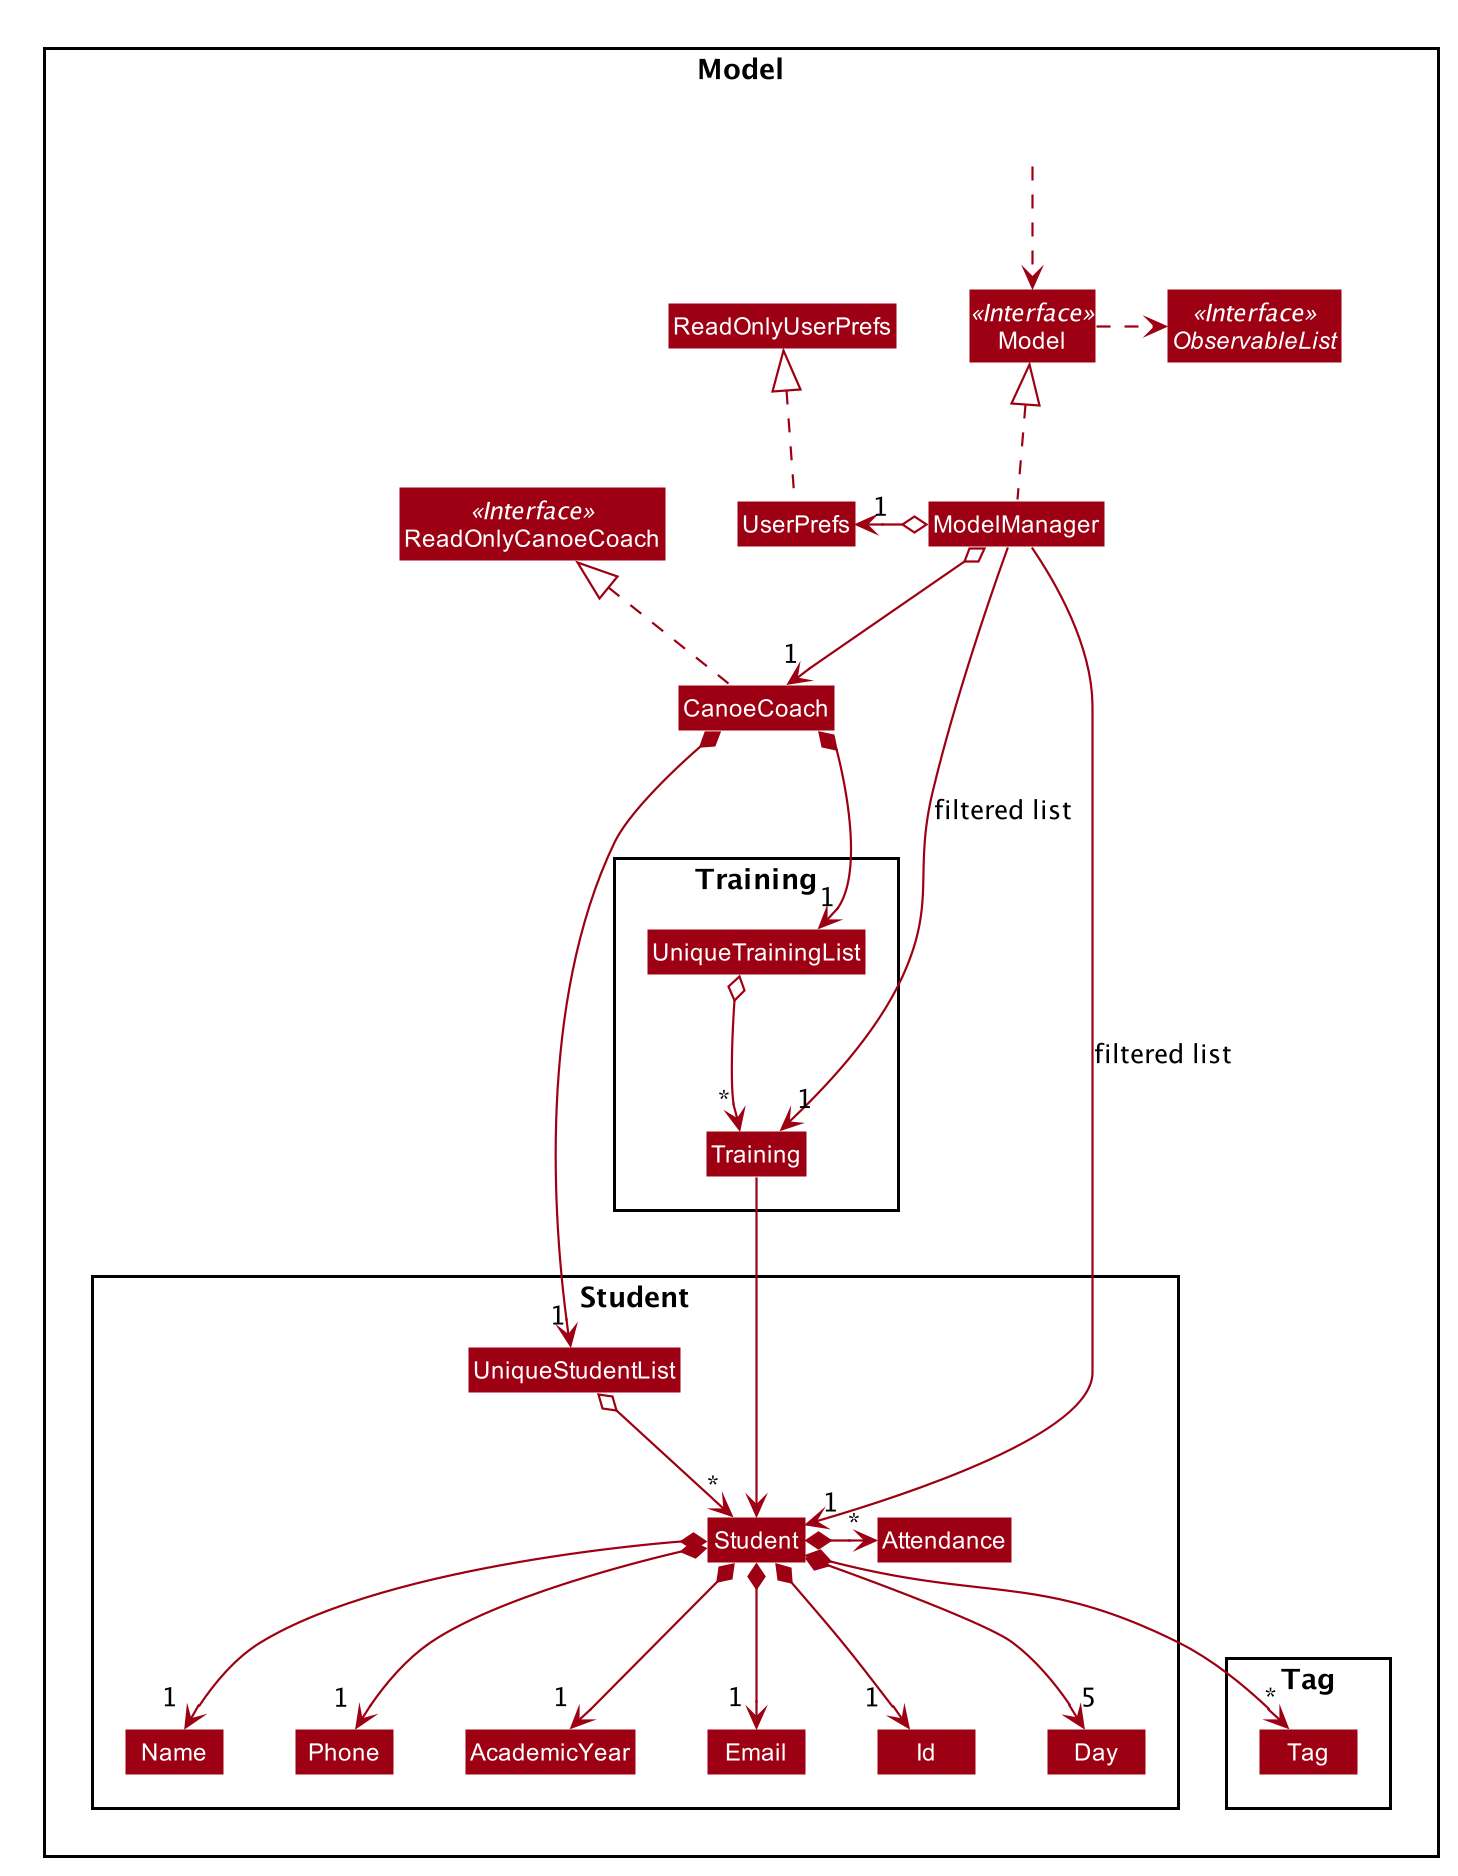

The diagram above was rendered by PlantUML. Its source (embedded in the PNG):
@startuml








skinparam BackgroundColor #FFFFFFF

skinparam Shadowing false

skinparam Class {
    FontColor #FFFFFF
    BorderThickness 1
    BorderColor #FFFFFF
    StereotypeFontColor #FFFFFF
    FontName Arial
}

skinparam Actor {
    BorderColor #000000
    Color #000000
    FontName Arial
}

skinparam Sequence {
    MessageAlign center
    BoxFontSize 15
    BoxPadding 0
    BoxFontColor #FFFFFF
    FontName Arial
}

skinparam Participant {
    FontColor #FFFFFFF
    Padding 20
}

skinparam MinClassWidth 50
skinparam ParticipantPadding 10
skinparam Shadowing false
skinparam DefaultTextAlignment center
skinparam packageStyle Rectangle

hide footbox
hide members
hide circle
skinparam arrowThickness 1.1
skinparam arrowColor #9D0012
skinparam classBackgroundColor #9D0012

Package Model <<Rectangle>>{
Interface ReadOnlyCanoeCoach <<Interface>>
Interface Model <<Interface>>
Interface ObservableList <<Interface>>
Class CanoeCoach
Class ReadOnlyCanoeCoach
Class Model
Class ModelManager
Class UserPrefs
Class ReadOnlyUserPrefs

Package Student {
Class Student
Class Id
Class Email
Class Name
Class AcademicYear
Class Phone
Class Day
Class UniqueStudentList
Class Attendance
}

Package Training {
Class Training
Class UniqueTrainingList
}

Package Tag {
Class Tag
}


Class HiddenOutside #FFFFFF
HiddenOutside ..> Model



CanoeCoach .up.|> ReadOnlyCanoeCoach

ModelManager .up.|> Model
Model .right.> ObservableList
ModelManager o--> "1" CanoeCoach
ModelManager o-left-> "1" UserPrefs
UserPrefs .up.|> ReadOnlyUserPrefs

CanoeCoach *--> "1" UniqueStudentList
UniqueStudentList o--> "*" Student
Student *--> "1  " Id
Student *--> "1 " Name
Student *--> "1 " Phone
Student *--> "1 " Email
Student *--> "1 " AcademicYear
Student *-> "*" Attendance
Student *--> "            5" Day
Student *--> "*" Tag

Name -[hidden]right-> Phone
Phone -[hidden]right-> AcademicYear
AcademicYear -[hidden]right-> Email

CanoeCoach *-[hidden]-> "1" UniqueTrainingList
CanoeCoach *-[hidden]-> "1" UniqueTrainingList
CanoeCoach *-[hidden]-> "1" UniqueTrainingList
CanoeCoach *-[hidden]-> "1" UniqueTrainingList
CanoeCoach *--> "1 " UniqueTrainingList
UniqueTrainingList o--> "*" Training
UniqueTrainingList o-[hidden]-> "*" Training
Training ---> Student

ModelManager -->"1" Student :  filtered list
ModelManager -->"1" Training :  filtered list

@enduml